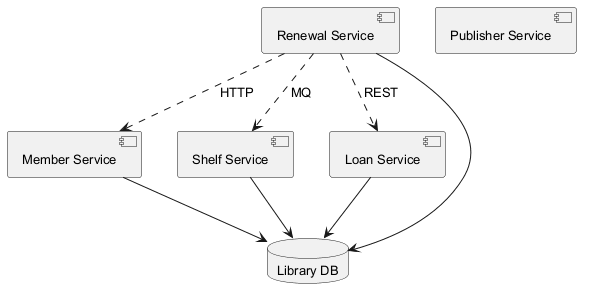

The diagram above was rendered by PlantUML. Its source (embedded in the PNG):
@startuml
skinparam backgroundColor #FFFFFF
skinparam classBackgroundColor #F1F8E9
skinparam classBorderColor #33691E
skinparam defaultFontSize 13
component "Member Service" as C_MemberService
component "Shelf Service" as C_ShelfService
component "Renewal Service" as C_RenewalService
component "Loan Service" as C_LoanService
component "Publisher Service" as C_PublisherService
database "Library DB" as DB_library
C_MemberService --> DB_library
C_ShelfService --> DB_library
C_RenewalService --> DB_library
C_LoanService --> DB_library
C_RenewalService ..> C_LoanService : REST
C_RenewalService ..> C_MemberService : HTTP
C_RenewalService ..> C_ShelfService : MQ
@enduml